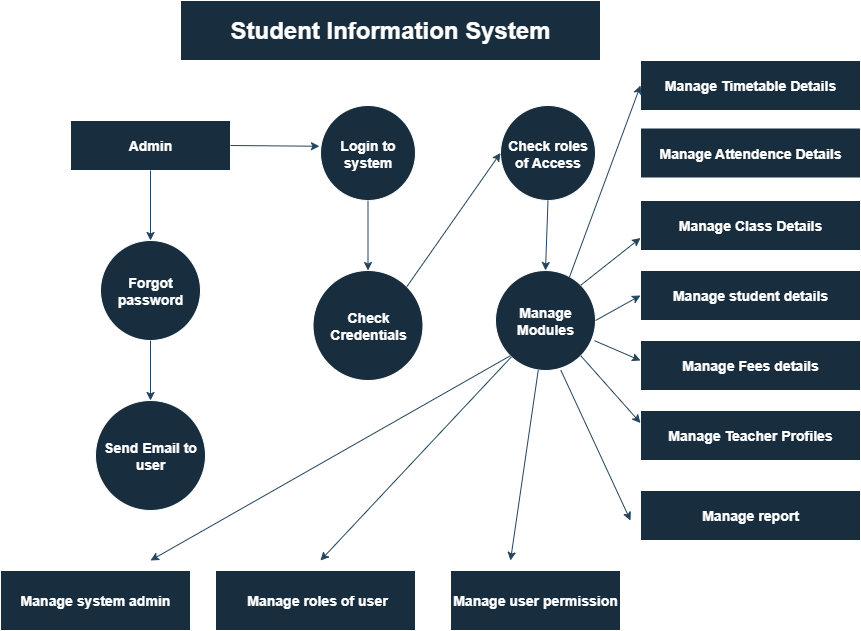

The diagram above was exported from draw.io. Its source (the exported page's mxGraphModel, read from the mxfile embedded in the PNG):
<mxGraphModel dx="1053" dy="643" grid="1" gridSize="10" guides="1" tooltips="1" connect="1" arrows="1" fold="1" page="1" pageScale="1" pageWidth="850" pageHeight="1100" math="0" shadow="0">
  <root>
    <mxCell id="0" />
    <mxCell id="1" parent="0" />
    <mxCell id="PX8KL4dzmIKiTaq4MOk2-1" value="&lt;h1&gt;Student Information System&lt;/h1&gt;" style="rounded=0;whiteSpace=wrap;html=1;labelBackgroundColor=none;fillColor=#182E3E;strokeColor=#FFFFFF;fontColor=#FFFFFF;" vertex="1" parent="1">
      <mxGeometry x="220" y="60" width="420" height="60" as="geometry" />
    </mxCell>
    <mxCell id="PX8KL4dzmIKiTaq4MOk2-2" value="&lt;h3 style=&quot;line-height: 90%;&quot;&gt;Admin&lt;/h3&gt;" style="rounded=0;whiteSpace=wrap;html=1;labelBackgroundColor=none;fillColor=#182E3E;strokeColor=#FFFFFF;fontColor=#FFFFFF;" vertex="1" parent="1">
      <mxGeometry x="110" y="180" width="160" height="50" as="geometry" />
    </mxCell>
    <mxCell id="PX8KL4dzmIKiTaq4MOk2-3" value="&lt;h3&gt;Login to system&lt;/h3&gt;" style="ellipse;whiteSpace=wrap;html=1;aspect=fixed;labelBackgroundColor=none;fillColor=#182E3E;strokeColor=#FFFFFF;fontColor=#FFFFFF;" vertex="1" parent="1">
      <mxGeometry x="360" y="165" width="95" height="95" as="geometry" />
    </mxCell>
    <mxCell id="PX8KL4dzmIKiTaq4MOk2-4" value="&lt;h3&gt;Check roles of Access&lt;/h3&gt;" style="ellipse;whiteSpace=wrap;html=1;aspect=fixed;labelBackgroundColor=none;fillColor=#182E3E;strokeColor=#FFFFFF;fontColor=#FFFFFF;" vertex="1" parent="1">
      <mxGeometry x="540" y="165" width="95" height="95" as="geometry" />
    </mxCell>
    <mxCell id="PX8KL4dzmIKiTaq4MOk2-5" value="&lt;h3&gt;Check Credentials&lt;/h3&gt;" style="ellipse;whiteSpace=wrap;html=1;aspect=fixed;labelBackgroundColor=none;fillColor=#182E3E;strokeColor=#FFFFFF;fontColor=#FFFFFF;" vertex="1" parent="1">
      <mxGeometry x="352.5" y="330" width="110" height="110" as="geometry" />
    </mxCell>
    <mxCell id="PX8KL4dzmIKiTaq4MOk2-6" value="&lt;h3&gt;Manage Modules&lt;/h3&gt;" style="ellipse;whiteSpace=wrap;html=1;aspect=fixed;labelBackgroundColor=none;fillColor=#182E3E;strokeColor=#FFFFFF;fontColor=#FFFFFF;" vertex="1" parent="1">
      <mxGeometry x="535" y="330" width="100" height="100" as="geometry" />
    </mxCell>
    <mxCell id="PX8KL4dzmIKiTaq4MOk2-7" value="&lt;h3&gt;Forgot password&lt;/h3&gt;" style="ellipse;whiteSpace=wrap;html=1;aspect=fixed;labelBackgroundColor=none;fillColor=#182E3E;strokeColor=#FFFFFF;fontColor=#FFFFFF;" vertex="1" parent="1">
      <mxGeometry x="140" y="300" width="100" height="100" as="geometry" />
    </mxCell>
    <mxCell id="PX8KL4dzmIKiTaq4MOk2-8" value="&lt;h3&gt;Send Email to user&lt;/h3&gt;" style="ellipse;whiteSpace=wrap;html=1;aspect=fixed;labelBackgroundColor=none;fillColor=#182E3E;strokeColor=#FFFFFF;fontColor=#FFFFFF;" vertex="1" parent="1">
      <mxGeometry x="135" y="460" width="110" height="110" as="geometry" />
    </mxCell>
    <mxCell id="PX8KL4dzmIKiTaq4MOk2-9" value="&lt;h3&gt;Manage system admin&lt;/h3&gt;" style="rounded=0;whiteSpace=wrap;html=1;labelBackgroundColor=none;fillColor=#182E3E;strokeColor=#FFFFFF;fontColor=#FFFFFF;" vertex="1" parent="1">
      <mxGeometry x="40" y="630" width="190" height="60" as="geometry" />
    </mxCell>
    <mxCell id="PX8KL4dzmIKiTaq4MOk2-10" value="&lt;h3&gt;&amp;nbsp;Manage roles of user&lt;/h3&gt;" style="rounded=0;whiteSpace=wrap;html=1;labelBackgroundColor=none;fillColor=#182E3E;strokeColor=#FFFFFF;fontColor=#FFFFFF;" vertex="1" parent="1">
      <mxGeometry x="255" y="630" width="200" height="60" as="geometry" />
    </mxCell>
    <mxCell id="PX8KL4dzmIKiTaq4MOk2-11" value="&lt;h3&gt;Manage user permission&lt;/h3&gt;" style="rounded=0;whiteSpace=wrap;html=1;labelBackgroundColor=none;fillColor=#182E3E;strokeColor=#FFFFFF;fontColor=#FFFFFF;" vertex="1" parent="1">
      <mxGeometry x="490" y="630" width="170" height="60" as="geometry" />
    </mxCell>
    <mxCell id="PX8KL4dzmIKiTaq4MOk2-12" value="&lt;h3&gt;Manage Teacher Profiles&lt;/h3&gt;" style="rounded=0;whiteSpace=wrap;html=1;labelBackgroundColor=none;fillColor=#182E3E;strokeColor=#FFFFFF;fontColor=#FFFFFF;" vertex="1" parent="1">
      <mxGeometry x="680" y="470" width="220" height="50" as="geometry" />
    </mxCell>
    <mxCell id="PX8KL4dzmIKiTaq4MOk2-13" value="&lt;h3&gt;Manage Fees details&lt;/h3&gt;" style="rounded=0;whiteSpace=wrap;html=1;labelBackgroundColor=none;fillColor=#182E3E;strokeColor=#FFFFFF;fontColor=#FFFFFF;" vertex="1" parent="1">
      <mxGeometry x="680" y="400" width="220" height="50" as="geometry" />
    </mxCell>
    <mxCell id="PX8KL4dzmIKiTaq4MOk2-14" value="&lt;h3&gt;Manage student details&lt;/h3&gt;" style="rounded=0;whiteSpace=wrap;html=1;labelBackgroundColor=none;fillColor=#182E3E;strokeColor=#FFFFFF;fontColor=#FFFFFF;" vertex="1" parent="1">
      <mxGeometry x="680" y="330" width="220" height="50" as="geometry" />
    </mxCell>
    <mxCell id="PX8KL4dzmIKiTaq4MOk2-15" value="&lt;h3&gt;Manage Class Details&lt;/h3&gt;" style="rounded=0;whiteSpace=wrap;html=1;labelBackgroundColor=none;fillColor=#182E3E;strokeColor=#FFFFFF;fontColor=#FFFFFF;" vertex="1" parent="1">
      <mxGeometry x="680" y="260" width="220" height="50" as="geometry" />
    </mxCell>
    <mxCell id="PX8KL4dzmIKiTaq4MOk2-16" value="&lt;h3&gt;Manage Attendence Details&lt;/h3&gt;" style="rounded=0;whiteSpace=wrap;html=1;labelBackgroundColor=none;fillColor=#182E3E;strokeColor=#FFFFFF;fontColor=#FFFFFF;" vertex="1" parent="1">
      <mxGeometry x="680" y="187.5" width="220" height="50" as="geometry" />
    </mxCell>
    <mxCell id="PX8KL4dzmIKiTaq4MOk2-18" value="&lt;h3&gt;Manage Timetable Details&lt;/h3&gt;" style="rounded=0;whiteSpace=wrap;html=1;labelBackgroundColor=none;fillColor=#182E3E;strokeColor=#FFFFFF;fontColor=#FFFFFF;" vertex="1" parent="1">
      <mxGeometry x="680" y="120" width="220" height="50" as="geometry" />
    </mxCell>
    <mxCell id="PX8KL4dzmIKiTaq4MOk2-19" style="edgeStyle=orthogonalEdgeStyle;rounded=0;orthogonalLoop=1;jettySize=auto;html=1;exitX=0.5;exitY=1;exitDx=0;exitDy=0;labelBackgroundColor=none;strokeColor=#23445D;fontColor=default;" edge="1" parent="1" source="PX8KL4dzmIKiTaq4MOk2-14" target="PX8KL4dzmIKiTaq4MOk2-14">
      <mxGeometry relative="1" as="geometry" />
    </mxCell>
    <mxCell id="PX8KL4dzmIKiTaq4MOk2-21" value="&lt;h3&gt;Manage report&lt;/h3&gt;" style="rounded=0;whiteSpace=wrap;html=1;labelBackgroundColor=none;fillColor=#182E3E;strokeColor=#FFFFFF;fontColor=#FFFFFF;" vertex="1" parent="1">
      <mxGeometry x="680" y="550" width="220" height="50" as="geometry" />
    </mxCell>
    <mxCell id="PX8KL4dzmIKiTaq4MOk2-23" value="" style="endArrow=classic;html=1;rounded=0;exitX=1;exitY=0.5;exitDx=0;exitDy=0;entryX=-0.011;entryY=0.429;entryDx=0;entryDy=0;entryPerimeter=0;labelBackgroundColor=none;strokeColor=#23445D;fontColor=default;" edge="1" parent="1" source="PX8KL4dzmIKiTaq4MOk2-2" target="PX8KL4dzmIKiTaq4MOk2-3">
      <mxGeometry width="50" height="50" relative="1" as="geometry">
        <mxPoint x="450" y="460" as="sourcePoint" />
        <mxPoint x="360" y="200" as="targetPoint" />
      </mxGeometry>
    </mxCell>
    <mxCell id="PX8KL4dzmIKiTaq4MOk2-24" value="" style="endArrow=classic;html=1;rounded=0;exitX=0.5;exitY=1;exitDx=0;exitDy=0;entryX=0.5;entryY=0;entryDx=0;entryDy=0;labelBackgroundColor=none;strokeColor=#23445D;fontColor=default;" edge="1" parent="1" source="PX8KL4dzmIKiTaq4MOk2-3" target="PX8KL4dzmIKiTaq4MOk2-5">
      <mxGeometry width="50" height="50" relative="1" as="geometry">
        <mxPoint x="450" y="460" as="sourcePoint" />
        <mxPoint x="500" y="410" as="targetPoint" />
      </mxGeometry>
    </mxCell>
    <mxCell id="PX8KL4dzmIKiTaq4MOk2-25" value="" style="endArrow=classic;html=1;rounded=0;exitX=0.5;exitY=1;exitDx=0;exitDy=0;entryX=0.5;entryY=0;entryDx=0;entryDy=0;labelBackgroundColor=none;strokeColor=#23445D;fontColor=default;" edge="1" parent="1" source="PX8KL4dzmIKiTaq4MOk2-2" target="PX8KL4dzmIKiTaq4MOk2-7">
      <mxGeometry width="50" height="50" relative="1" as="geometry">
        <mxPoint x="450" y="460" as="sourcePoint" />
        <mxPoint x="500" y="410" as="targetPoint" />
      </mxGeometry>
    </mxCell>
    <mxCell id="PX8KL4dzmIKiTaq4MOk2-26" value="" style="endArrow=classic;html=1;rounded=0;exitX=0.5;exitY=1;exitDx=0;exitDy=0;entryX=0.5;entryY=0;entryDx=0;entryDy=0;labelBackgroundColor=none;strokeColor=#23445D;fontColor=default;" edge="1" parent="1" source="PX8KL4dzmIKiTaq4MOk2-7" target="PX8KL4dzmIKiTaq4MOk2-8">
      <mxGeometry width="50" height="50" relative="1" as="geometry">
        <mxPoint x="450" y="460" as="sourcePoint" />
        <mxPoint x="500" y="410" as="targetPoint" />
      </mxGeometry>
    </mxCell>
    <mxCell id="PX8KL4dzmIKiTaq4MOk2-27" value="" style="endArrow=classic;html=1;rounded=0;exitX=1;exitY=0;exitDx=0;exitDy=0;entryX=0;entryY=0.5;entryDx=0;entryDy=0;labelBackgroundColor=none;strokeColor=#23445D;fontColor=default;" edge="1" parent="1" source="PX8KL4dzmIKiTaq4MOk2-5" target="PX8KL4dzmIKiTaq4MOk2-4">
      <mxGeometry width="50" height="50" relative="1" as="geometry">
        <mxPoint x="450" y="460" as="sourcePoint" />
        <mxPoint x="500" y="410" as="targetPoint" />
      </mxGeometry>
    </mxCell>
    <mxCell id="PX8KL4dzmIKiTaq4MOk2-28" value="" style="endArrow=classic;html=1;rounded=0;entryX=0.5;entryY=0;entryDx=0;entryDy=0;exitX=0.5;exitY=1;exitDx=0;exitDy=0;labelBackgroundColor=none;strokeColor=#23445D;fontColor=default;" edge="1" parent="1" source="PX8KL4dzmIKiTaq4MOk2-4" target="PX8KL4dzmIKiTaq4MOk2-6">
      <mxGeometry width="50" height="50" relative="1" as="geometry">
        <mxPoint x="590" y="270" as="sourcePoint" />
        <mxPoint x="500" y="410" as="targetPoint" />
      </mxGeometry>
    </mxCell>
    <mxCell id="PX8KL4dzmIKiTaq4MOk2-29" value="" style="endArrow=classic;html=1;rounded=0;exitX=0;exitY=1;exitDx=0;exitDy=0;labelBackgroundColor=none;strokeColor=#23445D;fontColor=default;" edge="1" parent="1" source="PX8KL4dzmIKiTaq4MOk2-6">
      <mxGeometry width="50" height="50" relative="1" as="geometry">
        <mxPoint x="450" y="460" as="sourcePoint" />
        <mxPoint x="190" y="620" as="targetPoint" />
      </mxGeometry>
    </mxCell>
    <mxCell id="PX8KL4dzmIKiTaq4MOk2-31" value="" style="endArrow=classic;html=1;rounded=0;labelBackgroundColor=none;strokeColor=#23445D;fontColor=default;" edge="1" parent="1" source="PX8KL4dzmIKiTaq4MOk2-6">
      <mxGeometry width="50" height="50" relative="1" as="geometry">
        <mxPoint x="530" y="460" as="sourcePoint" />
        <mxPoint x="360" y="620" as="targetPoint" />
      </mxGeometry>
    </mxCell>
    <mxCell id="PX8KL4dzmIKiTaq4MOk2-32" value="" style="endArrow=classic;html=1;rounded=0;labelBackgroundColor=none;strokeColor=#23445D;fontColor=default;" edge="1" parent="1" source="PX8KL4dzmIKiTaq4MOk2-6">
      <mxGeometry width="50" height="50" relative="1" as="geometry">
        <mxPoint x="530" y="460" as="sourcePoint" />
        <mxPoint x="550" y="620" as="targetPoint" />
      </mxGeometry>
    </mxCell>
    <mxCell id="PX8KL4dzmIKiTaq4MOk2-33" value="" style="endArrow=classic;html=1;rounded=0;exitX=0.738;exitY=0.07;exitDx=0;exitDy=0;exitPerimeter=0;entryX=0;entryY=0.5;entryDx=0;entryDy=0;labelBackgroundColor=none;strokeColor=#23445D;fontColor=default;" edge="1" parent="1" source="PX8KL4dzmIKiTaq4MOk2-6" target="PX8KL4dzmIKiTaq4MOk2-18">
      <mxGeometry width="50" height="50" relative="1" as="geometry">
        <mxPoint x="530" y="460" as="sourcePoint" />
        <mxPoint x="580" y="410" as="targetPoint" />
      </mxGeometry>
    </mxCell>
    <mxCell id="PX8KL4dzmIKiTaq4MOk2-34" value="" style="endArrow=classic;html=1;rounded=0;exitX=1;exitY=0;exitDx=0;exitDy=0;entryX=0;entryY=0.75;entryDx=0;entryDy=0;labelBackgroundColor=none;strokeColor=#23445D;fontColor=default;" edge="1" parent="1" source="PX8KL4dzmIKiTaq4MOk2-6" target="PX8KL4dzmIKiTaq4MOk2-15">
      <mxGeometry width="50" height="50" relative="1" as="geometry">
        <mxPoint x="530" y="550" as="sourcePoint" />
        <mxPoint x="580" y="500" as="targetPoint" />
      </mxGeometry>
    </mxCell>
    <mxCell id="PX8KL4dzmIKiTaq4MOk2-35" value="" style="endArrow=classic;html=1;rounded=0;entryX=0;entryY=0.5;entryDx=0;entryDy=0;exitX=1;exitY=0.5;exitDx=0;exitDy=0;labelBackgroundColor=none;strokeColor=#23445D;fontColor=default;" edge="1" parent="1" source="PX8KL4dzmIKiTaq4MOk2-6" target="PX8KL4dzmIKiTaq4MOk2-14">
      <mxGeometry width="50" height="50" relative="1" as="geometry">
        <mxPoint x="640" y="370" as="sourcePoint" />
        <mxPoint x="580" y="500" as="targetPoint" />
      </mxGeometry>
    </mxCell>
    <mxCell id="PX8KL4dzmIKiTaq4MOk2-36" value="" style="endArrow=classic;html=1;rounded=0;exitX=0.653;exitY=0.996;exitDx=0;exitDy=0;exitPerimeter=0;labelBackgroundColor=none;strokeColor=#23445D;fontColor=default;" edge="1" parent="1" source="PX8KL4dzmIKiTaq4MOk2-6">
      <mxGeometry width="50" height="50" relative="1" as="geometry">
        <mxPoint x="530" y="550" as="sourcePoint" />
        <mxPoint x="670" y="580" as="targetPoint" />
      </mxGeometry>
    </mxCell>
    <mxCell id="PX8KL4dzmIKiTaq4MOk2-37" value="" style="endArrow=classic;html=1;rounded=0;exitX=1;exitY=1;exitDx=0;exitDy=0;entryX=0;entryY=0.25;entryDx=0;entryDy=0;labelBackgroundColor=none;strokeColor=#23445D;fontColor=default;" edge="1" parent="1" source="PX8KL4dzmIKiTaq4MOk2-6" target="PX8KL4dzmIKiTaq4MOk2-12">
      <mxGeometry width="50" height="50" relative="1" as="geometry">
        <mxPoint x="530" y="550" as="sourcePoint" />
        <mxPoint x="580" y="500" as="targetPoint" />
      </mxGeometry>
    </mxCell>
    <mxCell id="PX8KL4dzmIKiTaq4MOk2-38" value="" style="endArrow=classic;html=1;rounded=0;exitX=0.99;exitY=0.702;exitDx=0;exitDy=0;exitPerimeter=0;labelBackgroundColor=none;strokeColor=#23445D;fontColor=default;" edge="1" parent="1" source="PX8KL4dzmIKiTaq4MOk2-6">
      <mxGeometry width="50" height="50" relative="1" as="geometry">
        <mxPoint x="530" y="550" as="sourcePoint" />
        <mxPoint x="680" y="420" as="targetPoint" />
      </mxGeometry>
    </mxCell>
  </root>
</mxGraphModel>